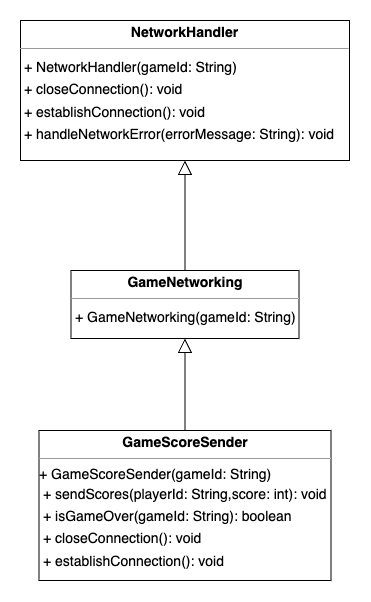

The diagram above was exported from draw.io. Its source (the exported page's mxGraphModel, read from the mxfile embedded in the PNG):
<mxGraphModel dx="856" dy="1049" grid="1" gridSize="10" guides="1" tooltips="1" connect="1" arrows="1" fold="1" page="0" pageScale="1" pageWidth="850" pageHeight="1100" background="none" math="0" shadow="0">
  <root>
    <mxCell id="0" />
    <mxCell id="1" parent="0" />
    <mxCell id="node2" value="&lt;p style=&quot;margin:0px;margin-top:4px;text-align:center;&quot;&gt;&lt;b&gt;GameNetworking&lt;/b&gt;&lt;/p&gt;&lt;hr size=&quot;1&quot;&gt;&lt;p style=&quot;margin:0 0 0 4px;line-height:1.6;&quot;&gt;+ GameNetworking(gameId: String)&lt;/p&gt;" style="verticalAlign=top;align=left;overflow=fill;fontSize=14;fontFamily=Helvetica;html=1;rounded=0;shadow=0;comic=0;labelBackgroundColor=none;strokeWidth=1;" parent="1" vertex="1">
      <mxGeometry x="51.5" y="170" width="228" height="68" as="geometry" />
    </mxCell>
    <mxCell id="node0" value="&lt;p style=&quot;margin:0px;margin-top:4px;text-align:center;&quot;&gt;&lt;b&gt;GameScoreSender&lt;/b&gt;&lt;/p&gt;&lt;hr size=&quot;1&quot;&gt;+ GameScoreSender(gameId: String)&amp;nbsp;&lt;p style=&quot;margin:0 0 0 4px;line-height:1.6;&quot;&gt;+ sendScores(playerId: String,score: int): void&lt;br&gt;+ isGameOver(gameId: String): boolean&lt;br&gt;+ closeConnection(): void&lt;br&gt;+ establishConnection(): void&lt;/p&gt;" style="verticalAlign=top;align=left;overflow=fill;fontSize=14;fontFamily=Helvetica;html=1;rounded=0;shadow=0;comic=0;labelBackgroundColor=none;strokeWidth=1;" parent="1" vertex="1">
      <mxGeometry x="19.5" y="330" width="292" height="150" as="geometry" />
    </mxCell>
    <mxCell id="node1" value="&lt;p style=&quot;margin:0px;margin-top:4px;text-align:center;&quot;&gt;&lt;b&gt;NetworkHandler&lt;/b&gt;&lt;/p&gt;&lt;hr size=&quot;1&quot;&gt;&lt;p style=&quot;margin:0 0 0 4px;line-height:1.6;&quot;&gt;+ NetworkHandler(gameId: String)&lt;br&gt;&lt;/p&gt;&lt;p style=&quot;margin:0 0 0 4px;line-height:1.6;&quot;&gt;+ closeConnection(): void&lt;/p&gt;&lt;p style=&quot;margin:0 0 0 4px;line-height:1.6;&quot;&gt;+ establishConnection(): void&lt;br&gt;+ handleNetworkError(errorMessage: String): void&lt;/p&gt;" style="verticalAlign=top;align=left;overflow=fill;fontSize=14;fontFamily=Helvetica;html=1;rounded=0;shadow=0;comic=0;labelBackgroundColor=none;strokeWidth=1;" parent="1" vertex="1">
      <mxGeometry x="1" y="-80" width="329" height="140" as="geometry" />
    </mxCell>
    <mxCell id="edge0" value="" style="html=1;rounded=0;dashed=0;startArrow=none;endArrow=block;endSize=12;strokeColor=light-dark(#000000, #ddddff);exitX=0.500;exitY=0.001;exitDx=0;exitDy=0;edgeStyle=orthogonalEdgeStyle;curved=0;endFill=0;entryX=0.5;entryY=1;entryDx=0;entryDy=0;" parent="1" source="node2" edge="1" target="node1">
      <mxGeometry width="50" height="50" relative="1" as="geometry">
        <mxPoint x="200" y="80" as="targetPoint" />
      </mxGeometry>
    </mxCell>
    <mxCell id="EYSsSFgSf-bptsg3Bc-3-3" value="" style="html=1;rounded=0;dashed=0;startArrow=none;endArrow=block;endSize=12;strokeColor=light-dark(#000000, #ddddff);exitX=0.5;exitY=0;exitDx=0;exitDy=0;edgeStyle=orthogonalEdgeStyle;curved=0;endFill=0;entryX=0.5;entryY=1;entryDx=0;entryDy=0;" edge="1" parent="1" source="node0" target="node2">
      <mxGeometry width="50" height="50" relative="1" as="geometry">
        <mxPoint x="165" y="240" as="targetPoint" />
        <mxPoint x="165.18" y="320" as="sourcePoint" />
      </mxGeometry>
    </mxCell>
  </root>
</mxGraphModel>